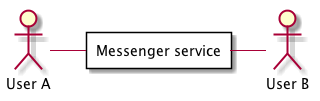

The diagram above was rendered by PlantUML. Its source (embedded in the PNG):
@startuml
actor "User A" as A
actor "User B" as B
rectangle "Messenger service" as chat {
}
A - chat
chat - B
@enduml